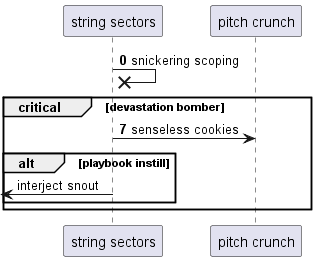

The diagram above was rendered by PlantUML. Its source (embedded in the PNG):
@startuml
participant "string sectors" as 0
participant "pitch crunch" as 1
autonumber 0 7
0 ->x 0: snickering scoping
critical devastation bomber
0 -> 1: senseless cookies
autonumber stop
alt playbook instill
 [<- 0: interject snout
end
end
@enduml